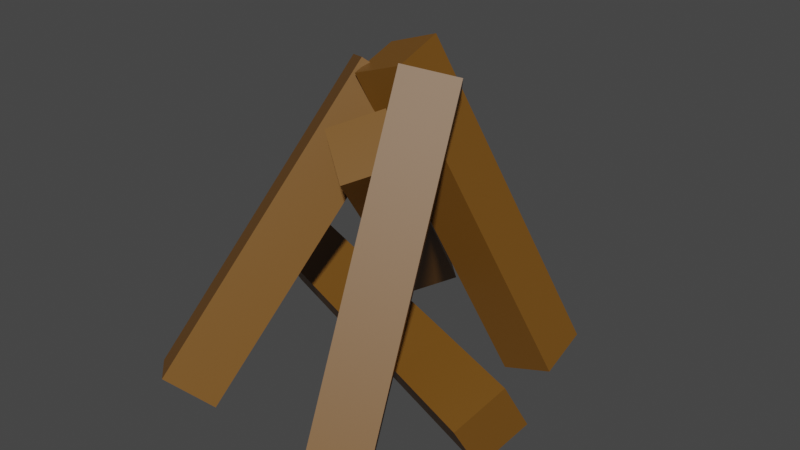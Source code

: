 # Source: campfire.blend  (saved by Blender 2.81.16; exported with 4.5.12 LTS)
import bpy
from mathutils import Matrix  # noqa: F401  (used for matrix-valued properties, if any)

bpy.ops.wm.read_factory_settings(use_empty=True)
scene = bpy.context.scene
scene.name = 'Scene'

# ---- collections
col_collection = bpy.data.collections.new('Collection'); scene.collection.children.link(col_collection)

# ---- materials (node trees are filled in below, after node groups)
mat_material_001 = bpy.data.materials.new('Material.001')
mat_material_001.use_transparent_shadow = False

# ---- material node trees
mat_material_001.use_nodes = True; mat_material_001.node_tree.nodes.clear()
_N = mat_material_001.node_tree.nodes; _L = mat_material_001.node_tree.links
n0 = _N.new('ShaderNodeOutputMaterial'); n0.name = 'Material Output'; n0.location = (300, 300)
n1 = _N.new('ShaderNodeBsdfPrincipled'); n1.name = 'Principled BSDF'; n1.location = (10, 300)
n1.distribution = 'GGX'
n1.subsurface_method = 'BURLEY'
n1.inputs[0].default_value = (0.1733, 0.07302, 0.007773, 1.0)
n1.inputs[3].default_value = 1.45
n1.inputs[27].default_value = (0.0, 0.0, 0.0, 1.0)
n1.inputs[28].default_value = 1.0
_L.new(n1.outputs[0], n0.inputs[0])
n0.is_active_output = True

# ---- world
world_world = bpy.data.worlds.new('World'); scene.world = world_world
world_world.use_nodes = True; world_world.node_tree.nodes.clear()
_N = world_world.node_tree.nodes; _L = world_world.node_tree.links
n0 = _N.new('ShaderNodeOutputWorld'); n0.name = 'World Output'; n0.location = (300, 300)
n1 = _N.new('ShaderNodeBackground'); n1.name = 'Background'; n1.location = (10, 300)
n1.inputs[0].default_value = (0.05088, 0.05088, 0.05088, 1.0)
_L.new(n1.outputs[0], n0.inputs[0])
n0.is_active_output = True
world_world.color = (0.05088, 0.05088, 0.05088)
world_world.use_sun_shadow = False
world_world.sun_shadow_jitter_overblur = 0.0

# ---- meshes
me_cube_001 = bpy.data.meshes.new('Cube.001')
me_cube_001.from_pydata([(-0.631, 0.795, -0.2527), (-0.06729, -0.4001, 1.071), (-0.8346, 0.9145, -0.05797), (-0.2709, -0.2805, 1.265), (-0.4219, 0.9978, -0.1586), (0.1418, -0.1973, 1.165), (-0.6256, 1.117, 0.03612), (-0.06186, -0.07775, 1.359)], [], [(0, 1, 3, 2), (2, 3, 7, 6), (6, 7, 5, 4), (4, 5, 1, 0), (2, 6, 4, 0), (7, 3, 1, 5)])
_uv = me_cube_001.uv_layers.new(name='UVMap')
_uv.uv.foreach_set('vector', [0.375, 0.0, 0.625, 0.0, 0.625, 0.25, 0.375, 0.25, 0.375, 0.25, 0.625, 0.25, 0.625, 0.5, 0.375, 0.5, 0.375, 0.5, 0.625, 0.5, 0.625, 0.75, 0.375, 0.75, 0.375, 0.75, 0.625, 0.75, 0.625, 1.0, 0.375, 1.0, 0.125, 0.5, 0.375, 0.5, 0.375, 0.75, 0.125, 0.75, 0.625, 0.5, 0.875, 0.5, 0.875, 0.75, 0.625, 0.75])
me_cube_001.materials.append(mat_material_001)
me_cube_001.use_remesh_preserve_volume = False
me_cube_001.use_remesh_preserve_attributes = False
me_cube_001.use_mirror_vertex_groups = False
me_cube_001.update()
me_cube_002 = bpy.data.meshes.new('Cube.002')
me_cube_002.from_pydata([(0.291, 0.7747, -0.1493), (-0.3252, 0.2739, 1.544), (0.5794, 0.7647, -0.0473), (-0.03679, 0.2639, 1.646), (0.3092, 0.4799, -0.2298), (-0.3069, -0.02082, 1.463), (0.5976, 0.4699, -0.1278), (-0.01851, -0.03081, 1.565)], [], [(0, 1, 3, 2), (2, 3, 7, 6), (6, 7, 5, 4), (4, 5, 1, 0), (2, 6, 4, 0), (7, 3, 1, 5)])
_uv = me_cube_002.uv_layers.new(name='UVMap')
_uv.uv.foreach_set('vector', [0.375, 0.0, 0.625, 0.0, 0.625, 0.25, 0.375, 0.25, 0.375, 0.25, 0.625, 0.25, 0.625, 0.5, 0.375, 0.5, 0.375, 0.5, 0.625, 0.5, 0.625, 0.75, 0.375, 0.75, 0.375, 0.75, 0.625, 0.75, 0.625, 1.0, 0.375, 1.0, 0.125, 0.5, 0.375, 0.5, 0.375, 0.75, 0.125, 0.75, 0.625, 0.5, 0.875, 0.5, 0.875, 0.75, 0.625, 0.75])
me_cube_002.materials.append(mat_material_001)
me_cube_002.use_remesh_preserve_volume = False
me_cube_002.use_remesh_preserve_attributes = False
me_cube_002.use_mirror_vertex_groups = False
me_cube_002.update()
me_cube_003 = bpy.data.meshes.new('Cube.003')
me_cube_003.from_pydata([(0.1891, -0.9658, -0.03148), (-0.01672, -0.04141, 1.581), (0.02639, -0.7504, -0.1757), (-0.1794, 0.174, 1.437), (0.4461, -0.8097, -0.08819), (0.2404, 0.1147, 1.524), (0.2835, -0.5943, -0.2324), (0.07768, 0.3302, 1.38)], [], [(0, 1, 3, 2), (2, 3, 7, 6), (6, 7, 5, 4), (4, 5, 1, 0), (2, 6, 4, 0), (7, 3, 1, 5)])
_uv = me_cube_003.uv_layers.new(name='UVMap')
_uv.uv.foreach_set('vector', [0.375, 0.0, 0.625, 0.0, 0.625, 0.25, 0.375, 0.25, 0.375, 0.25, 0.625, 0.25, 0.625, 0.5, 0.375, 0.5, 0.375, 0.5, 0.625, 0.5, 0.625, 0.75, 0.375, 0.75, 0.375, 0.75, 0.625, 0.75, 0.625, 1.0, 0.375, 1.0, 0.125, 0.5, 0.375, 0.5, 0.375, 0.75, 0.125, 0.75, 0.625, 0.5, 0.875, 0.5, 0.875, 0.75, 0.625, 0.75])
me_cube_003.materials.append(mat_material_001)
me_cube_003.use_remesh_preserve_volume = False
me_cube_003.use_remesh_preserve_attributes = False
me_cube_003.use_mirror_vertex_groups = False
me_cube_003.update()
me_cube_004 = bpy.data.meshes.new('Cube.004')
me_cube_004.from_pydata([(-0.9321, -0.8562, -0.0259), (-0.545, 0.2346, 1.443), (-0.736, -0.6953, -0.1971), (-0.3489, 0.3956, 1.272), (-0.7058, -1.046, 0.05518), (-0.3187, 0.04516, 1.524), (-0.5097, -0.8848, -0.116), (-0.1226, 0.2061, 1.353)], [], [(0, 1, 3, 2), (2, 3, 7, 6), (6, 7, 5, 4), (4, 5, 1, 0), (2, 6, 4, 0), (7, 3, 1, 5)])
_uv = me_cube_004.uv_layers.new(name='UVMap')
_uv.uv.foreach_set('vector', [0.375, 0.0, 0.625, 0.0, 0.625, 0.25, 0.375, 0.25, 0.375, 0.25, 0.625, 0.25, 0.625, 0.5, 0.375, 0.5, 0.375, 0.5, 0.625, 0.5, 0.625, 0.75, 0.375, 0.75, 0.375, 0.75, 0.625, 0.75, 0.625, 1.0, 0.375, 1.0, 0.125, 0.5, 0.375, 0.5, 0.375, 0.75, 0.125, 0.75, 0.625, 0.5, 0.875, 0.5, 0.875, 0.75, 0.625, 0.75])
me_cube_004.materials.append(mat_material_001)
me_cube_004.use_remesh_preserve_volume = False
me_cube_004.use_remesh_preserve_attributes = False
me_cube_004.use_mirror_vertex_groups = False
me_cube_004.update()
me_cube_005 = bpy.data.meshes.new('Cube.005')
me_cube_005.from_pydata([(0.8765, -0.1671, 0.03597), (-0.8826, 0.4621, 0.1177), (0.8369, -0.3125, 0.3023), (-0.9222, 0.3166, 0.3841), (0.7805, -0.4159, -0.1142), (-0.9786, 0.2133, -0.03241), (0.7409, -0.5614, 0.1522), (-1.018, 0.06781, 0.234)], [], [(0, 1, 3, 2), (2, 3, 7, 6), (6, 7, 5, 4), (4, 5, 1, 0), (2, 6, 4, 0), (7, 3, 1, 5)])
_uv = me_cube_005.uv_layers.new(name='UVMap')
_uv.uv.foreach_set('vector', [0.375, 0.0, 0.625, 0.0, 0.625, 0.25, 0.375, 0.25, 0.375, 0.25, 0.625, 0.25, 0.625, 0.5, 0.375, 0.5, 0.375, 0.5, 0.625, 0.5, 0.625, 0.75, 0.375, 0.75, 0.375, 0.75, 0.625, 0.75, 0.625, 1.0, 0.375, 1.0, 0.125, 0.5, 0.375, 0.5, 0.375, 0.75, 0.125, 0.75, 0.625, 0.5, 0.875, 0.5, 0.875, 0.75, 0.625, 0.75])
me_cube_005.materials.append(mat_material_001)
me_cube_005.use_remesh_preserve_volume = False
me_cube_005.use_remesh_preserve_attributes = False
me_cube_005.use_mirror_vertex_groups = False
me_cube_005.update()

# ---- objects
ob_cube = bpy.data.objects.new('Cube', me_cube_001)
ob_cube_001 = bpy.data.objects.new('Cube.001', me_cube_002)
ob_cube_002 = bpy.data.objects.new('Cube.002', me_cube_003)
ob_cube_003 = bpy.data.objects.new('Cube.003', me_cube_004)
ob_cube_004 = bpy.data.objects.new('Cube.004', me_cube_005)

# ---- transforms, parenting, visibility, modifiers, constraints
ob_cube.location = (0.0, 0.0, 0.0)
ob_cube.lineart.crease_threshold = 0.0
ob_cube_001.location = (0.0, 0.0, 0.0)
ob_cube_001.lineart.crease_threshold = 0.0
ob_cube_002.location = (0.0, 0.0, 0.0)
ob_cube_002.lineart.crease_threshold = 0.0
ob_cube_003.location = (0.0, 0.0, 0.0)
ob_cube_003.lineart.crease_threshold = 0.0
ob_cube_004.location = (0.0, 0.0, 0.0)
ob_cube_004.lineart.crease_threshold = 0.0

# ---- collection membership
col_collection.objects.link(ob_cube)
col_collection.objects.link(ob_cube_001)
col_collection.objects.link(ob_cube_002)
col_collection.objects.link(ob_cube_003)
col_collection.objects.link(ob_cube_004)

# ---- scene / render settings (as saved in the file)
scene.frame_start = 1; scene.frame_end = 250; scene.frame_set(1)
scene.render.engine = 'BLENDER_EEVEE_NEXT'
scene.cycles.use_denoising = False
scene.cycles.samples = 128
scene.cycles.sampling_pattern = 'TABULATED_SOBOL'
scene.cycles.use_adaptive_sampling = False
scene.cycles.use_light_tree = False
scene.view_settings.view_transform = 'Filmic'
bpy.context.view_layer.update()

# ---- added for rendering (the .blend has no active camera and no usable light): camera, sun
cam_auto = bpy.data.cameras.new('AutoCamera')
cam_auto.lens = 50.0
cam_auto.sensor_width = 36.0
cam_auto.clip_end = 1000.0
ob_auto_camera = bpy.data.objects.new('AutoCamera', cam_auto)
scene.collection.objects.link(ob_auto_camera)
ob_auto_camera.location = (3.11722, -3.78987, 3.24701)
ob_auto_camera.rotation_euler = (1.09748, -7.21219e-08, 0.694738)
scene.camera = ob_auto_camera
light_auto_sun = bpy.data.lights.new('AutoSun', 'SUN')
light_auto_sun.energy = 3.0
light_auto_sun.angle = 0.0523599
ob_auto_sun = bpy.data.objects.new('AutoSun', light_auto_sun)
scene.collection.objects.link(ob_auto_sun)
ob_auto_sun.rotation_euler = (0.872665, 0.174533, 0.523599)
bpy.context.view_layer.update()

